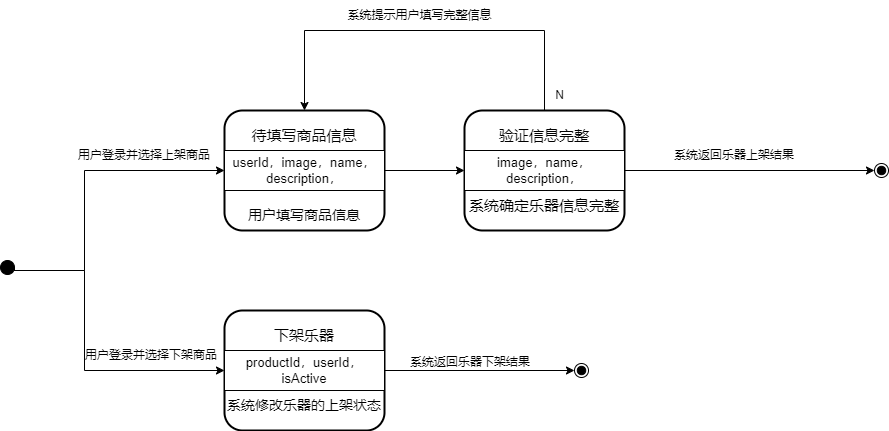

The diagram above was exported from draw.io. Its source (the exported page's mxGraphModel, read from the mxfile embedded in the PNG):
<mxGraphModel dx="2690" dy="-555" grid="1" gridSize="10" guides="1" tooltips="1" connect="1" arrows="1" fold="1" page="1" pageScale="1" pageWidth="827" pageHeight="1169" math="0" shadow="0">
  <root>
    <mxCell id="0" />
    <mxCell id="1" parent="0" />
    <mxCell id="mXNBluY3318-zGBWPXZf-1" value="" style="group;strokeWidth=11;" parent="1" vertex="1" connectable="0">
      <mxGeometry x="-1156" y="1510" width="160" height="120" as="geometry" />
    </mxCell>
    <mxCell id="mXNBluY3318-zGBWPXZf-2" value="" style="rounded=1;whiteSpace=wrap;html=1;strokeWidth=2;" parent="mXNBluY3318-zGBWPXZf-1" vertex="1">
      <mxGeometry width="160" height="120" as="geometry" />
    </mxCell>
    <mxCell id="mXNBluY3318-zGBWPXZf-3" value="" style="verticalLabelPosition=bottom;verticalAlign=top;html=1;shape=mxgraph.basic.rect;fillColor2=none;strokeWidth=1;size=20;indent=5;" parent="mXNBluY3318-zGBWPXZf-1" vertex="1">
      <mxGeometry y="40" width="160" height="40" as="geometry" />
    </mxCell>
    <mxCell id="mXNBluY3318-zGBWPXZf-4" value="&lt;span style=&quot;font-size: 15px;&quot;&gt;待填写商品信息&lt;/span&gt;" style="text;html=1;align=center;verticalAlign=middle;whiteSpace=wrap;rounded=0;" parent="mXNBluY3318-zGBWPXZf-1" vertex="1">
      <mxGeometry y="10" width="160" height="30" as="geometry" />
    </mxCell>
    <mxCell id="mXNBluY3318-zGBWPXZf-5" value="&lt;span style=&quot;font-size: 13px;&quot;&gt;userId，image，name，description，&lt;/span&gt;" style="text;html=1;align=center;verticalAlign=middle;whiteSpace=wrap;rounded=0;" parent="mXNBluY3318-zGBWPXZf-1" vertex="1">
      <mxGeometry y="45" width="160" height="30" as="geometry" />
    </mxCell>
    <mxCell id="mXNBluY3318-zGBWPXZf-6" value="&lt;span style=&quot;font-size: 14px;&quot;&gt;用户填写商品信息&lt;/span&gt;" style="text;html=1;align=center;verticalAlign=middle;whiteSpace=wrap;rounded=0;" parent="mXNBluY3318-zGBWPXZf-1" vertex="1">
      <mxGeometry y="90" width="160" height="30" as="geometry" />
    </mxCell>
    <mxCell id="mXNBluY3318-zGBWPXZf-8" style="edgeStyle=orthogonalEdgeStyle;rounded=0;orthogonalLoop=1;jettySize=auto;html=1;entryX=0;entryY=0.5;entryDx=0;entryDy=0;exitX=1;exitY=0.5;exitDx=0;exitDy=0;" parent="1" source="mXNBluY3318-zGBWPXZf-7" target="mXNBluY3318-zGBWPXZf-5" edge="1">
      <mxGeometry relative="1" as="geometry">
        <Array as="points">
          <mxPoint x="-1366" y="1670" />
          <mxPoint x="-1296" y="1670" />
          <mxPoint x="-1296" y="1570" />
        </Array>
      </mxGeometry>
    </mxCell>
    <mxCell id="mXNBluY3318-zGBWPXZf-31" style="edgeStyle=orthogonalEdgeStyle;rounded=0;orthogonalLoop=1;jettySize=auto;html=1;entryX=0;entryY=0.5;entryDx=0;entryDy=0;" parent="1" source="mXNBluY3318-zGBWPXZf-7" target="mXNBluY3318-zGBWPXZf-26" edge="1">
      <mxGeometry relative="1" as="geometry">
        <Array as="points">
          <mxPoint x="-1296" y="1670" />
          <mxPoint x="-1296" y="1770" />
        </Array>
      </mxGeometry>
    </mxCell>
    <mxCell id="mXNBluY3318-zGBWPXZf-7" value="" style="ellipse;fillColor=strokeColor;" parent="1" vertex="1">
      <mxGeometry x="-1380" y="1660" width="14" height="14" as="geometry" />
    </mxCell>
    <mxCell id="mXNBluY3318-zGBWPXZf-10" value="用户登录并选择上架商品" style="text;html=1;align=center;verticalAlign=middle;whiteSpace=wrap;rounded=0;" parent="1" vertex="1">
      <mxGeometry x="-1336" y="1540" width="200" height="30" as="geometry" />
    </mxCell>
    <mxCell id="mXNBluY3318-zGBWPXZf-11" value="N" style="text;html=1;align=center;verticalAlign=middle;resizable=0;points=[];autosize=1;strokeColor=none;fillColor=none;" parent="1" vertex="1">
      <mxGeometry x="-836" y="1480" width="30" height="30" as="geometry" />
    </mxCell>
    <mxCell id="mXNBluY3318-zGBWPXZf-12" value="" style="group;strokeWidth=11;" parent="1" vertex="1" connectable="0">
      <mxGeometry x="-916" y="1510" width="160" height="120" as="geometry" />
    </mxCell>
    <mxCell id="mXNBluY3318-zGBWPXZf-13" value="" style="rounded=1;whiteSpace=wrap;html=1;strokeWidth=2;" parent="mXNBluY3318-zGBWPXZf-12" vertex="1">
      <mxGeometry width="160" height="120" as="geometry" />
    </mxCell>
    <mxCell id="mXNBluY3318-zGBWPXZf-14" value="" style="verticalLabelPosition=bottom;verticalAlign=top;html=1;shape=mxgraph.basic.rect;fillColor2=none;strokeWidth=1;size=20;indent=5;" parent="mXNBluY3318-zGBWPXZf-12" vertex="1">
      <mxGeometry y="40" width="160" height="40" as="geometry" />
    </mxCell>
    <mxCell id="mXNBluY3318-zGBWPXZf-15" value="&lt;div style=&quot;text-align: center;&quot;&gt;&lt;span style=&quot;text-align: start; background-color: initial; font-size: 15px;&quot;&gt;验证信息完整&lt;/span&gt;&lt;span style=&quot;color: rgba(0, 0, 0, 0); font-family: monospace; font-size: 0px; text-align: start; text-wrap: nowrap; background-color: initial;&quot;&gt;%3E%3Croot%3E%3CmxCell%20id%3D%220%22%2F%3E%3CmxCell%20id%3D%221%22%20parent%3D%220%22%2F%3E%3CmxCell%20id%3D%222%22%20value%3D%22%26lt%3Bfont%20style%3D%26quot%3Bfont-size%3A%2015px%3B%26quot%3B%26gt%3B%E7%99%BB%E9%99%86%E9%A6%96%E9%A1%B5%26lt%3B%2Ffont%26gt%3B%22%20style%3D%22text%3Bhtml%3D1%3Balign%3Dcenter%3BverticalAlign%3Dmiddle%3BwhiteSpace%3Dwrap%3Brounded%3D0%3B%22%20vertex%3D%221%22%20parent%3D%221%22%3E%3CmxGeometry%20x%3D%22255%22%20y%3D%221530%22%20width%3D%2290%22%20height%3D%2230%22%20as%3D%22geometry%22%2F%3E%3C%2FmxCell%3E%3C%2Froot%3E%3C%2FmxGraphModel%&lt;/span&gt;&lt;/div&gt;" style="text;html=1;align=center;verticalAlign=middle;whiteSpace=wrap;rounded=0;" parent="mXNBluY3318-zGBWPXZf-12" vertex="1">
      <mxGeometry y="10" width="160" height="30" as="geometry" />
    </mxCell>
    <mxCell id="mXNBluY3318-zGBWPXZf-16" value="&lt;span style=&quot;font-size: 13px;&quot;&gt;image，name，description，&lt;/span&gt;" style="text;html=1;align=center;verticalAlign=middle;whiteSpace=wrap;rounded=0;" parent="mXNBluY3318-zGBWPXZf-12" vertex="1">
      <mxGeometry y="45" width="160" height="30" as="geometry" />
    </mxCell>
    <mxCell id="mXNBluY3318-zGBWPXZf-17" value="&lt;span style=&quot;font-size: 15px;&quot;&gt;系统确定乐器信息完整&lt;/span&gt;" style="text;html=1;align=center;verticalAlign=middle;whiteSpace=wrap;rounded=0;" parent="mXNBluY3318-zGBWPXZf-12" vertex="1">
      <mxGeometry y="80" width="160" height="30" as="geometry" />
    </mxCell>
    <mxCell id="mXNBluY3318-zGBWPXZf-18" style="edgeStyle=orthogonalEdgeStyle;rounded=0;orthogonalLoop=1;jettySize=auto;html=1;entryX=0.5;entryY=0;entryDx=0;entryDy=0;" parent="1" source="mXNBluY3318-zGBWPXZf-13" target="mXNBluY3318-zGBWPXZf-2" edge="1">
      <mxGeometry relative="1" as="geometry">
        <Array as="points">
          <mxPoint x="-836" y="1430" />
          <mxPoint x="-1076" y="1430" />
        </Array>
      </mxGeometry>
    </mxCell>
    <mxCell id="mXNBluY3318-zGBWPXZf-19" value="系统提示用户填写完整信息" style="text;html=1;align=center;verticalAlign=middle;resizable=0;points=[];autosize=1;strokeColor=none;fillColor=none;" parent="1" vertex="1">
      <mxGeometry x="-1046" y="1400" width="170" height="30" as="geometry" />
    </mxCell>
    <mxCell id="mXNBluY3318-zGBWPXZf-20" style="edgeStyle=orthogonalEdgeStyle;rounded=0;orthogonalLoop=1;jettySize=auto;html=1;entryX=0;entryY=0.5;entryDx=0;entryDy=0;" parent="1" source="mXNBluY3318-zGBWPXZf-5" target="mXNBluY3318-zGBWPXZf-16" edge="1">
      <mxGeometry relative="1" as="geometry" />
    </mxCell>
    <mxCell id="mXNBluY3318-zGBWPXZf-22" value="" style="group;strokeWidth=11;" parent="1" vertex="1" connectable="0">
      <mxGeometry x="-1156" y="1710" width="160" height="120" as="geometry" />
    </mxCell>
    <mxCell id="mXNBluY3318-zGBWPXZf-23" value="" style="rounded=1;whiteSpace=wrap;html=1;strokeWidth=2;" parent="mXNBluY3318-zGBWPXZf-22" vertex="1">
      <mxGeometry width="160" height="120" as="geometry" />
    </mxCell>
    <mxCell id="mXNBluY3318-zGBWPXZf-24" value="" style="verticalLabelPosition=bottom;verticalAlign=top;html=1;shape=mxgraph.basic.rect;fillColor2=none;strokeWidth=1;size=20;indent=5;" parent="mXNBluY3318-zGBWPXZf-22" vertex="1">
      <mxGeometry y="40" width="160" height="40" as="geometry" />
    </mxCell>
    <mxCell id="mXNBluY3318-zGBWPXZf-25" value="&lt;div style=&quot;text-align: start;&quot;&gt;&lt;span style=&quot;font-size: 15px;&quot;&gt;下架乐器&lt;/span&gt;&lt;/div&gt;" style="text;html=1;align=center;verticalAlign=middle;whiteSpace=wrap;rounded=0;" parent="mXNBluY3318-zGBWPXZf-22" vertex="1">
      <mxGeometry y="10" width="160" height="30" as="geometry" />
    </mxCell>
    <mxCell id="mXNBluY3318-zGBWPXZf-26" value="&lt;span style=&quot;font-size: 13px;&quot;&gt;productId，userId，isActive&lt;/span&gt;" style="text;html=1;align=center;verticalAlign=middle;whiteSpace=wrap;rounded=0;" parent="mXNBluY3318-zGBWPXZf-22" vertex="1">
      <mxGeometry y="45" width="160" height="30" as="geometry" />
    </mxCell>
    <mxCell id="mXNBluY3318-zGBWPXZf-27" value="&lt;font style=&quot;font-size: 14px;&quot;&gt;系统修改乐器的上架状态&lt;/font&gt;" style="text;html=1;align=center;verticalAlign=middle;whiteSpace=wrap;rounded=0;" parent="mXNBluY3318-zGBWPXZf-22" vertex="1">
      <mxGeometry y="80" width="160" height="30" as="geometry" />
    </mxCell>
    <mxCell id="mXNBluY3318-zGBWPXZf-32" value="用户登录并选择下架商品" style="text;html=1;align=center;verticalAlign=middle;whiteSpace=wrap;rounded=0;" parent="1" vertex="1">
      <mxGeometry x="-1329.5" y="1740" width="200" height="30" as="geometry" />
    </mxCell>
    <mxCell id="mXNBluY3318-zGBWPXZf-33" value="" style="ellipse;shape=endState;fillColor=strokeColor;" parent="1" vertex="1">
      <mxGeometry x="-806" y="1763" width="14" height="14" as="geometry" />
    </mxCell>
    <mxCell id="mXNBluY3318-zGBWPXZf-34" style="edgeStyle=orthogonalEdgeStyle;rounded=0;orthogonalLoop=1;jettySize=auto;html=1;entryX=0;entryY=0.5;entryDx=0;entryDy=0;" parent="1" source="mXNBluY3318-zGBWPXZf-26" target="mXNBluY3318-zGBWPXZf-33" edge="1">
      <mxGeometry relative="1" as="geometry" />
    </mxCell>
    <mxCell id="mXNBluY3318-zGBWPXZf-35" value="系统返回乐器下架结果" style="text;html=1;align=center;verticalAlign=middle;whiteSpace=wrap;rounded=0;" parent="1" vertex="1">
      <mxGeometry x="-1010" y="1747" width="200" height="30" as="geometry" />
    </mxCell>
    <mxCell id="mXNBluY3318-zGBWPXZf-36" value="系统返回乐器上架结果" style="text;html=1;align=center;verticalAlign=middle;whiteSpace=wrap;rounded=0;" parent="1" vertex="1">
      <mxGeometry x="-746" y="1540" width="200" height="30" as="geometry" />
    </mxCell>
    <mxCell id="mXNBluY3318-zGBWPXZf-37" value="" style="ellipse;shape=endState;fillColor=strokeColor;" parent="1" vertex="1">
      <mxGeometry x="-506" y="1563" width="14" height="14" as="geometry" />
    </mxCell>
    <mxCell id="mXNBluY3318-zGBWPXZf-38" style="edgeStyle=orthogonalEdgeStyle;rounded=0;orthogonalLoop=1;jettySize=auto;html=1;entryX=0;entryY=0.5;entryDx=0;entryDy=0;" parent="1" source="mXNBluY3318-zGBWPXZf-16" target="mXNBluY3318-zGBWPXZf-37" edge="1">
      <mxGeometry relative="1" as="geometry" />
    </mxCell>
  </root>
</mxGraphModel>